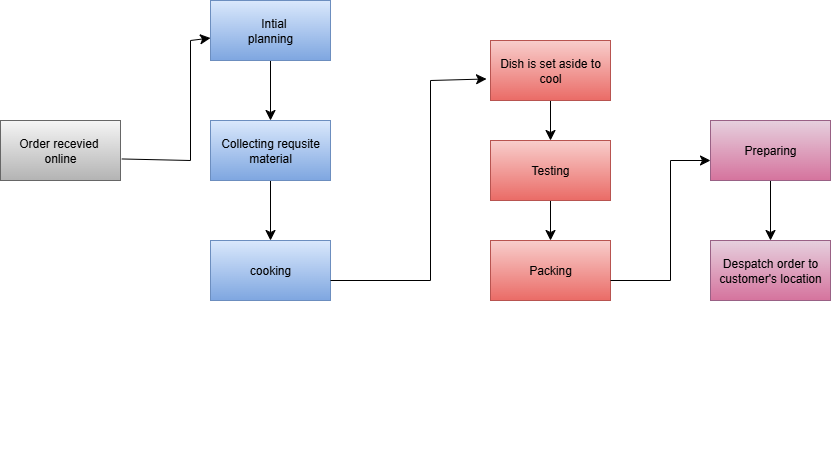

The diagram above was exported from draw.io. Its source (the exported page's mxGraphModel, read from the mxfile embedded in the PNG):
<mxGraphModel dx="1097" dy="646" grid="1" gridSize="10" guides="1" tooltips="1" connect="1" arrows="1" fold="1" page="1" pageScale="1" pageWidth="850" pageHeight="1100" math="0" shadow="0">
  <root>
    <mxCell id="0" />
    <mxCell id="1" parent="0" />
    <mxCell id="p-Q0nozKegVLmz1XU2UD-24" value="" style="edgeStyle=none;curved=1;rounded=0;orthogonalLoop=1;jettySize=auto;html=1;fontSize=12;startSize=8;endSize=8;" edge="1" parent="1" source="p-Q0nozKegVLmz1XU2UD-1" target="p-Q0nozKegVLmz1XU2UD-4">
      <mxGeometry relative="1" as="geometry" />
    </mxCell>
    <mxCell id="p-Q0nozKegVLmz1XU2UD-1" value="&amp;nbsp; Intial&lt;div&gt;planning&lt;/div&gt;" style="rounded=0;whiteSpace=wrap;html=1;fillColor=#dae8fc;gradientColor=#7ea6e0;strokeColor=#6c8ebf;" vertex="1" parent="1">
      <mxGeometry x="220" y="40" width="120" height="60" as="geometry" />
    </mxCell>
    <mxCell id="p-Q0nozKegVLmz1XU2UD-2" value="Order recevied&amp;nbsp;&lt;div&gt;online&lt;/div&gt;" style="rounded=0;whiteSpace=wrap;html=1;fillColor=#f5f5f5;gradientColor=#b3b3b3;strokeColor=#666666;" vertex="1" parent="1">
      <mxGeometry x="10" y="160" width="120" height="60" as="geometry" />
    </mxCell>
    <mxCell id="p-Q0nozKegVLmz1XU2UD-3" value="cooking" style="rounded=0;whiteSpace=wrap;html=1;fillColor=#dae8fc;gradientColor=#7ea6e0;strokeColor=#6c8ebf;" vertex="1" parent="1">
      <mxGeometry x="220" y="280" width="120" height="60" as="geometry" />
    </mxCell>
    <mxCell id="p-Q0nozKegVLmz1XU2UD-25" value="" style="edgeStyle=none;curved=1;rounded=0;orthogonalLoop=1;jettySize=auto;html=1;fontSize=12;startSize=8;endSize=8;" edge="1" parent="1" source="p-Q0nozKegVLmz1XU2UD-4" target="p-Q0nozKegVLmz1XU2UD-3">
      <mxGeometry relative="1" as="geometry" />
    </mxCell>
    <mxCell id="p-Q0nozKegVLmz1XU2UD-4" value="Collecting requsite&lt;div&gt;material&lt;/div&gt;" style="rounded=0;whiteSpace=wrap;html=1;fillColor=#dae8fc;gradientColor=#7ea6e0;strokeColor=#6c8ebf;" vertex="1" parent="1">
      <mxGeometry x="220" y="160" width="120" height="60" as="geometry" />
    </mxCell>
    <mxCell id="p-Q0nozKegVLmz1XU2UD-8" value="Despatch order to customer's location" style="rounded=0;whiteSpace=wrap;html=1;fillColor=#e6d0de;gradientColor=#d5739d;strokeColor=#996185;" vertex="1" parent="1">
      <mxGeometry x="720" y="280" width="120" height="60" as="geometry" />
    </mxCell>
    <mxCell id="p-Q0nozKegVLmz1XU2UD-34" value="" style="edgeStyle=none;curved=1;rounded=0;orthogonalLoop=1;jettySize=auto;html=1;fontSize=12;startSize=8;endSize=8;" edge="1" parent="1" source="p-Q0nozKegVLmz1XU2UD-9" target="p-Q0nozKegVLmz1XU2UD-8">
      <mxGeometry relative="1" as="geometry" />
    </mxCell>
    <mxCell id="p-Q0nozKegVLmz1XU2UD-9" value="Preparing" style="rounded=0;whiteSpace=wrap;html=1;fillColor=#e6d0de;gradientColor=#d5739d;strokeColor=#996185;" vertex="1" parent="1">
      <mxGeometry x="720" y="160" width="120" height="60" as="geometry" />
    </mxCell>
    <mxCell id="p-Q0nozKegVLmz1XU2UD-10" value="Packing" style="rounded=0;whiteSpace=wrap;html=1;fillColor=#f8cecc;gradientColor=#ea6b66;strokeColor=#b85450;" vertex="1" parent="1">
      <mxGeometry x="500" y="280" width="120" height="60" as="geometry" />
    </mxCell>
    <mxCell id="p-Q0nozKegVLmz1XU2UD-30" value="" style="edgeStyle=none;curved=1;rounded=0;orthogonalLoop=1;jettySize=auto;html=1;fontSize=12;startSize=8;endSize=8;" edge="1" parent="1" source="p-Q0nozKegVLmz1XU2UD-11" target="p-Q0nozKegVLmz1XU2UD-10">
      <mxGeometry relative="1" as="geometry" />
    </mxCell>
    <mxCell id="p-Q0nozKegVLmz1XU2UD-11" value="Testing" style="rounded=0;whiteSpace=wrap;html=1;fillColor=#f8cecc;gradientColor=#ea6b66;strokeColor=#b85450;" vertex="1" parent="1">
      <mxGeometry x="500" y="180" width="120" height="60" as="geometry" />
    </mxCell>
    <mxCell id="p-Q0nozKegVLmz1XU2UD-29" value="" style="edgeStyle=none;curved=1;rounded=0;orthogonalLoop=1;jettySize=auto;html=1;fontSize=12;startSize=8;endSize=8;" edge="1" parent="1" source="p-Q0nozKegVLmz1XU2UD-12" target="p-Q0nozKegVLmz1XU2UD-11">
      <mxGeometry relative="1" as="geometry" />
    </mxCell>
    <mxCell id="p-Q0nozKegVLmz1XU2UD-12" value="Dish is set aside to cool" style="rounded=0;whiteSpace=wrap;html=1;fillColor=#f8cecc;gradientColor=#ea6b66;strokeColor=#b85450;" vertex="1" parent="1">
      <mxGeometry x="500" y="80" width="120" height="60" as="geometry" />
    </mxCell>
    <mxCell id="p-Q0nozKegVLmz1XU2UD-13" style="edgeStyle=none;curved=1;rounded=0;orthogonalLoop=1;jettySize=auto;html=1;exitX=0.5;exitY=1;exitDx=0;exitDy=0;fontSize=12;startSize=8;endSize=8;" edge="1" parent="1">
      <mxGeometry relative="1" as="geometry">
        <mxPoint x="280" y="500" as="sourcePoint" />
        <mxPoint x="280" y="500" as="targetPoint" />
      </mxGeometry>
    </mxCell>
    <mxCell id="p-Q0nozKegVLmz1XU2UD-16" value="" style="endArrow=none;html=1;rounded=0;fontSize=12;startSize=8;endSize=8;curved=1;exitX=1.011;exitY=0.641;exitDx=0;exitDy=0;exitPerimeter=0;" edge="1" parent="1" source="p-Q0nozKegVLmz1XU2UD-2">
      <mxGeometry width="50" height="50" relative="1" as="geometry">
        <mxPoint x="370" y="360" as="sourcePoint" />
        <mxPoint x="200" y="200" as="targetPoint" />
      </mxGeometry>
    </mxCell>
    <mxCell id="p-Q0nozKegVLmz1XU2UD-21" value="" style="endArrow=none;html=1;rounded=0;fontSize=12;startSize=8;endSize=8;curved=1;" edge="1" parent="1">
      <mxGeometry width="50" height="50" relative="1" as="geometry">
        <mxPoint x="200" y="200" as="sourcePoint" />
        <mxPoint x="200" y="80" as="targetPoint" />
      </mxGeometry>
    </mxCell>
    <mxCell id="p-Q0nozKegVLmz1XU2UD-23" value="" style="endArrow=classic;html=1;rounded=0;fontSize=12;startSize=8;endSize=8;curved=1;" edge="1" parent="1" target="p-Q0nozKegVLmz1XU2UD-1">
      <mxGeometry width="50" height="50" relative="1" as="geometry">
        <mxPoint x="200" y="80" as="sourcePoint" />
        <mxPoint x="420" y="350" as="targetPoint" />
      </mxGeometry>
    </mxCell>
    <mxCell id="p-Q0nozKegVLmz1XU2UD-26" value="" style="endArrow=none;html=1;rounded=0;fontSize=12;startSize=8;endSize=8;curved=1;" edge="1" parent="1">
      <mxGeometry width="50" height="50" relative="1" as="geometry">
        <mxPoint x="340" y="320" as="sourcePoint" />
        <mxPoint x="440" y="320" as="targetPoint" />
      </mxGeometry>
    </mxCell>
    <mxCell id="p-Q0nozKegVLmz1XU2UD-27" value="" style="endArrow=none;html=1;rounded=0;fontSize=12;startSize=8;endSize=8;curved=1;" edge="1" parent="1">
      <mxGeometry width="50" height="50" relative="1" as="geometry">
        <mxPoint x="440" y="320" as="sourcePoint" />
        <mxPoint x="440" y="120" as="targetPoint" />
      </mxGeometry>
    </mxCell>
    <mxCell id="p-Q0nozKegVLmz1XU2UD-28" value="" style="endArrow=classic;html=1;rounded=0;fontSize=12;startSize=8;endSize=8;curved=1;entryX=-0.033;entryY=0.641;entryDx=0;entryDy=0;entryPerimeter=0;" edge="1" parent="1" target="p-Q0nozKegVLmz1XU2UD-12">
      <mxGeometry width="50" height="50" relative="1" as="geometry">
        <mxPoint x="440" y="120" as="sourcePoint" />
        <mxPoint x="420" y="350" as="targetPoint" />
      </mxGeometry>
    </mxCell>
    <mxCell id="p-Q0nozKegVLmz1XU2UD-31" value="" style="endArrow=none;html=1;rounded=0;fontSize=12;startSize=8;endSize=8;curved=1;" edge="1" parent="1">
      <mxGeometry width="50" height="50" relative="1" as="geometry">
        <mxPoint x="620" y="320" as="sourcePoint" />
        <mxPoint x="680" y="320" as="targetPoint" />
      </mxGeometry>
    </mxCell>
    <mxCell id="p-Q0nozKegVLmz1XU2UD-32" value="" style="endArrow=none;html=1;rounded=0;fontSize=12;startSize=8;endSize=8;curved=1;" edge="1" parent="1">
      <mxGeometry width="50" height="50" relative="1" as="geometry">
        <mxPoint x="680" y="320" as="sourcePoint" />
        <mxPoint x="680" y="200" as="targetPoint" />
      </mxGeometry>
    </mxCell>
    <mxCell id="p-Q0nozKegVLmz1XU2UD-33" value="" style="endArrow=classic;html=1;rounded=0;fontSize=12;startSize=8;endSize=8;curved=1;" edge="1" parent="1">
      <mxGeometry width="50" height="50" relative="1" as="geometry">
        <mxPoint x="680" y="200" as="sourcePoint" />
        <mxPoint x="720" y="200" as="targetPoint" />
      </mxGeometry>
    </mxCell>
  </root>
</mxGraphModel>